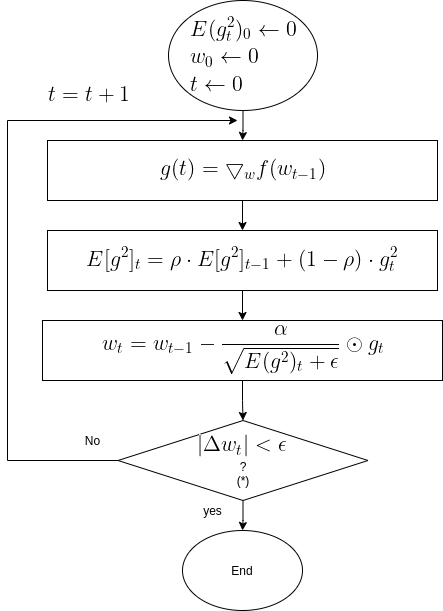

The diagram above was exported from draw.io. Its source (the exported page's mxGraphModel, read from the mxfile embedded in the PNG):
<mxGraphModel dx="1350" dy="740" grid="1" gridSize="10" guides="1" tooltips="1" connect="1" arrows="1" fold="1" page="1" pageScale="1" pageWidth="850" pageHeight="1100" math="0" shadow="0">
  <root>
    <mxCell id="0" />
    <mxCell id="1" parent="0" />
    <mxCell id="OMsr9CQZdHWhaKTnANxM-8" value="" style="edgeStyle=orthogonalEdgeStyle;rounded=0;orthogonalLoop=1;jettySize=auto;html=1;" parent="1" source="OMsr9CQZdHWhaKTnANxM-1" target="OMsr9CQZdHWhaKTnANxM-2" edge="1">
      <mxGeometry relative="1" as="geometry" />
    </mxCell>
    <mxCell id="OMsr9CQZdHWhaKTnANxM-1" value="&lt;img src=&quot;https://latex.codecogs.com/gif.latex?%5Clarge%20%5C%5C%20E%28g_t%5E2%29_0%5Cleftarrow0%20%5C%5C%20w_0%20%5Cleftarrow0%20%5C%5C%20t%5Cleftarrow0&quot;&gt;" style="ellipse;whiteSpace=wrap;html=1;" parent="1" vertex="1">
      <mxGeometry x="231.01" y="20" width="149" height="110" as="geometry" />
    </mxCell>
    <mxCell id="OMsr9CQZdHWhaKTnANxM-9" value="" style="edgeStyle=orthogonalEdgeStyle;rounded=0;orthogonalLoop=1;jettySize=auto;html=1;" parent="1" source="OMsr9CQZdHWhaKTnANxM-2" target="OMsr9CQZdHWhaKTnANxM-3" edge="1">
      <mxGeometry relative="1" as="geometry" />
    </mxCell>
    <mxCell id="OMsr9CQZdHWhaKTnANxM-2" value="&lt;img src=&quot;https://latex.codecogs.com/gif.latex?%5Clarge%20g%28t%29%3D%5Cbigtriangledown_w%20f%28w_%7Bt-1%7D%29&quot;&gt;" style="rounded=0;whiteSpace=wrap;html=1;" parent="1" vertex="1">
      <mxGeometry x="110" y="160" width="390" height="60" as="geometry" />
    </mxCell>
    <mxCell id="OMsr9CQZdHWhaKTnANxM-38" value="" style="edgeStyle=orthogonalEdgeStyle;rounded=0;orthogonalLoop=1;jettySize=auto;html=1;" parent="1" source="OMsr9CQZdHWhaKTnANxM-3" edge="1">
      <mxGeometry relative="1" as="geometry">
        <mxPoint x="305" y="340" as="targetPoint" />
      </mxGeometry>
    </mxCell>
    <mxCell id="OMsr9CQZdHWhaKTnANxM-3" value="&lt;img src=&quot;https://latex.codecogs.com/gif.latex?%5Clarge%20%5C%5CE%5Bg%5E2%5D_t%3D%5Crho%20%5Ccdot%20E%5Bg%5E2%5D_%7Bt-1%7D&amp;amp;plus;%281-%5Crho%29%20%5Ccdot%20g_t%5E2&quot;&gt;" style="rounded=0;whiteSpace=wrap;html=1;" parent="1" vertex="1">
      <mxGeometry x="110" y="250" width="390" height="60" as="geometry" />
    </mxCell>
    <mxCell id="OMsr9CQZdHWhaKTnANxM-13" style="edgeStyle=orthogonalEdgeStyle;rounded=0;orthogonalLoop=1;jettySize=auto;html=1;exitX=0;exitY=0.5;exitDx=0;exitDy=0;" parent="1" source="OMsr9CQZdHWhaKTnANxM-6" edge="1">
      <mxGeometry relative="1" as="geometry">
        <mxPoint x="300" y="140" as="targetPoint" />
        <mxPoint x="318.26" y="380" as="sourcePoint" />
        <Array as="points">
          <mxPoint x="70" y="480" />
          <mxPoint x="70" y="140" />
        </Array>
      </mxGeometry>
    </mxCell>
    <mxCell id="OMsr9CQZdHWhaKTnANxM-19" value="" style="edgeStyle=orthogonalEdgeStyle;rounded=0;orthogonalLoop=1;jettySize=auto;html=1;" parent="1" source="OMsr9CQZdHWhaKTnANxM-6" target="OMsr9CQZdHWhaKTnANxM-17" edge="1">
      <mxGeometry relative="1" as="geometry" />
    </mxCell>
    <mxCell id="OMsr9CQZdHWhaKTnANxM-6" value="&lt;img src=&quot;https://latex.codecogs.com/gif.latex?%5Clarge%20%7C%5CDelta%20w_t%7C%3C%5Cepsilon&quot;&gt;&lt;br&gt;?&lt;br&gt;(*)" style="rhombus;whiteSpace=wrap;html=1;" parent="1" vertex="1">
      <mxGeometry x="180.51" y="440" width="250" height="80" as="geometry" />
    </mxCell>
    <mxCell id="OMsr9CQZdHWhaKTnANxM-16" value="No" style="text;html=1;align=center;verticalAlign=middle;resizable=0;points=[];autosize=1;strokeColor=none;" parent="1" vertex="1">
      <mxGeometry x="140" y="450" width="30" height="20" as="geometry" />
    </mxCell>
    <mxCell id="OMsr9CQZdHWhaKTnANxM-17" value="End" style="ellipse;whiteSpace=wrap;html=1;" parent="1" vertex="1">
      <mxGeometry x="245" y="550" width="120" height="80" as="geometry" />
    </mxCell>
    <mxCell id="OMsr9CQZdHWhaKTnANxM-26" value="yes" style="text;html=1;align=center;verticalAlign=middle;resizable=0;points=[];autosize=1;strokeColor=none;" parent="1" vertex="1">
      <mxGeometry x="260" y="520" width="30" height="20" as="geometry" />
    </mxCell>
    <mxCell id="OMsr9CQZdHWhaKTnANxM-30" value="&lt;img src=&quot;https://latex.codecogs.com/gif.latex?%5Clarge%20%5C%5C%20t%3Dt&amp;amp;plus;1&quot;&gt;" style="text;html=1;align=center;verticalAlign=middle;resizable=0;points=[];autosize=1;strokeColor=none;" parent="1" vertex="1">
      <mxGeometry x="100" y="100" width="100" height="30" as="geometry" />
    </mxCell>
    <mxCell id="OMsr9CQZdHWhaKTnANxM-35" value="" style="edgeStyle=orthogonalEdgeStyle;rounded=0;orthogonalLoop=1;jettySize=auto;html=1;" parent="1" source="OMsr9CQZdHWhaKTnANxM-34" target="OMsr9CQZdHWhaKTnANxM-6" edge="1">
      <mxGeometry relative="1" as="geometry" />
    </mxCell>
    <mxCell id="OMsr9CQZdHWhaKTnANxM-34" value="&lt;img src=&quot;https://latex.codecogs.com/gif.latex?%5Clarge%20%5C%5C%20w_%7Bt%7D%3D%20w_%7Bt-1%7D-%5Cfrac%7B%5Calpha%7D%7B%5Csqrt%7BE%28g%5E2%29_t%20&amp;amp;plus;%20%5Cepsilon%7D%7D%20%5Codot%20g_t&quot;&gt;" style="rounded=0;whiteSpace=wrap;html=1;" parent="1" vertex="1">
      <mxGeometry x="105" y="340" width="400" height="60" as="geometry" />
    </mxCell>
  </root>
</mxGraphModel>